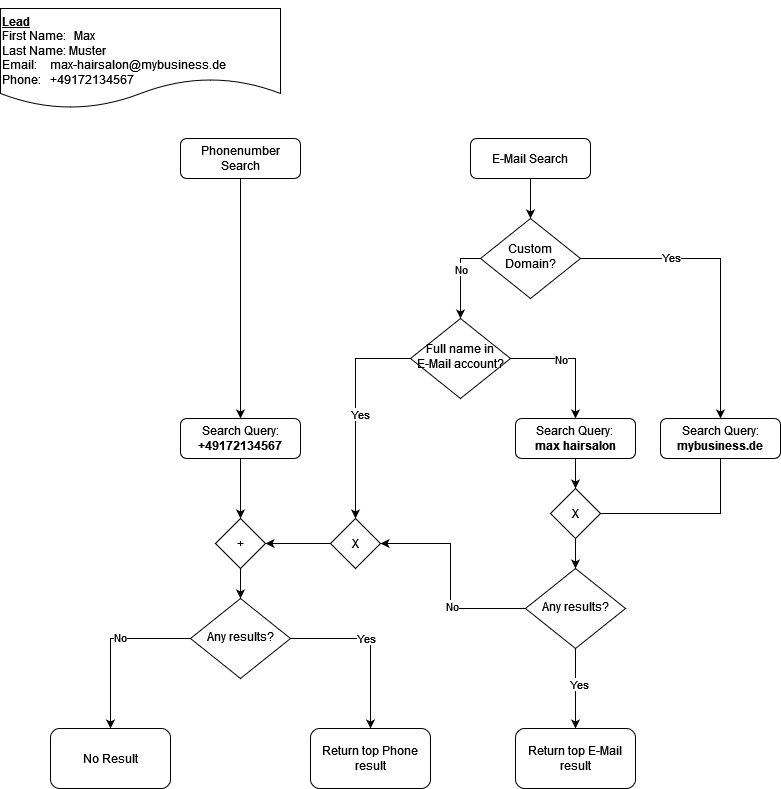

The diagram above was exported from draw.io. Its source (the exported page's mxGraphModel, read from the mxfile embedded in the PNG):
<mxGraphModel dx="1434" dy="746" grid="1" gridSize="10" guides="1" tooltips="1" connect="1" arrows="1" fold="1" page="1" pageScale="1" pageWidth="827" pageHeight="1169" math="0" shadow="0">
  <root>
    <mxCell id="WIyWlLk6GJQsqaUBKTNV-0" />
    <mxCell id="WIyWlLk6GJQsqaUBKTNV-1" parent="WIyWlLk6GJQsqaUBKTNV-0" />
    <mxCell id="BZ6JZYzmyGSzQ90ICiT2-9" style="edgeStyle=orthogonalEdgeStyle;rounded=0;orthogonalLoop=1;jettySize=auto;html=1;entryX=0.5;entryY=0;entryDx=0;entryDy=0;" edge="1" parent="WIyWlLk6GJQsqaUBKTNV-1" source="WIyWlLk6GJQsqaUBKTNV-3" target="WIyWlLk6GJQsqaUBKTNV-12">
      <mxGeometry relative="1" as="geometry" />
    </mxCell>
    <mxCell id="WIyWlLk6GJQsqaUBKTNV-3" value="Phonenumber Search" style="rounded=1;whiteSpace=wrap;html=1;fontSize=12;glass=0;strokeWidth=1;shadow=0;" parent="WIyWlLk6GJQsqaUBKTNV-1" vertex="1">
      <mxGeometry x="190" y="140" width="120" height="40" as="geometry" />
    </mxCell>
    <mxCell id="BZ6JZYzmyGSzQ90ICiT2-3" style="edgeStyle=orthogonalEdgeStyle;rounded=0;orthogonalLoop=1;jettySize=auto;html=1;exitX=0.5;exitY=1;exitDx=0;exitDy=0;entryX=0.5;entryY=0;entryDx=0;entryDy=0;" edge="1" parent="WIyWlLk6GJQsqaUBKTNV-1" source="WIyWlLk6GJQsqaUBKTNV-7" target="BZ6JZYzmyGSzQ90ICiT2-2">
      <mxGeometry relative="1" as="geometry" />
    </mxCell>
    <mxCell id="WIyWlLk6GJQsqaUBKTNV-7" value="E-Mail Search" style="rounded=1;whiteSpace=wrap;html=1;fontSize=12;glass=0;strokeWidth=1;shadow=0;" parent="WIyWlLk6GJQsqaUBKTNV-1" vertex="1">
      <mxGeometry x="480" y="140" width="120" height="40" as="geometry" />
    </mxCell>
    <mxCell id="BZ6JZYzmyGSzQ90ICiT2-58" style="edgeStyle=orthogonalEdgeStyle;rounded=0;orthogonalLoop=1;jettySize=auto;html=1;" edge="1" parent="WIyWlLk6GJQsqaUBKTNV-1" source="WIyWlLk6GJQsqaUBKTNV-12" target="BZ6JZYzmyGSzQ90ICiT2-47">
      <mxGeometry relative="1" as="geometry" />
    </mxCell>
    <mxCell id="WIyWlLk6GJQsqaUBKTNV-12" value="Search Query: &lt;b&gt;+49172134567&lt;/b&gt;" style="rounded=1;whiteSpace=wrap;html=1;fontSize=12;glass=0;strokeWidth=1;shadow=0;" parent="WIyWlLk6GJQsqaUBKTNV-1" vertex="1">
      <mxGeometry x="190" y="420" width="120" height="40" as="geometry" />
    </mxCell>
    <mxCell id="BZ6JZYzmyGSzQ90ICiT2-1" value="&lt;div&gt;&lt;br&gt;&lt;/div&gt;&lt;div&gt;&lt;b&gt;&lt;u&gt;Lead&lt;/u&gt;&lt;/b&gt;&lt;br&gt;&lt;/div&gt;&lt;div&gt;First Name:&lt;span style=&quot;white-space: pre;&quot;&gt;&#09;&lt;/span&gt;Max&lt;/div&gt;&lt;div&gt;Last Name: Muster&lt;br&gt;&lt;/div&gt;&lt;div&gt;Email:&lt;span style=&quot;white-space: pre;&quot;&gt;&#09;&lt;/span&gt;max-hairsalon@mybusiness.de&lt;/div&gt;&lt;div&gt;Phone: &lt;span style=&quot;white-space: pre;&quot;&gt;&#09;&lt;/span&gt;+49172134567&lt;br&gt;&lt;/div&gt;" style="shape=document;whiteSpace=wrap;html=1;boundedLbl=1;align=left;" vertex="1" parent="WIyWlLk6GJQsqaUBKTNV-1">
      <mxGeometry x="10" y="10" width="280" height="100" as="geometry" />
    </mxCell>
    <mxCell id="BZ6JZYzmyGSzQ90ICiT2-4" style="edgeStyle=orthogonalEdgeStyle;rounded=0;orthogonalLoop=1;jettySize=auto;html=1;exitX=1;exitY=0.5;exitDx=0;exitDy=0;entryX=0.5;entryY=0;entryDx=0;entryDy=0;" edge="1" parent="WIyWlLk6GJQsqaUBKTNV-1" source="BZ6JZYzmyGSzQ90ICiT2-2" target="BZ6JZYzmyGSzQ90ICiT2-10">
      <mxGeometry relative="1" as="geometry">
        <mxPoint x="440" y="320" as="targetPoint" />
      </mxGeometry>
    </mxCell>
    <mxCell id="BZ6JZYzmyGSzQ90ICiT2-5" value="Yes" style="edgeLabel;html=1;align=center;verticalAlign=middle;resizable=0;points=[];" vertex="1" connectable="0" parent="BZ6JZYzmyGSzQ90ICiT2-4">
      <mxGeometry x="-0.3973" y="2" relative="1" as="geometry">
        <mxPoint as="offset" />
      </mxGeometry>
    </mxCell>
    <mxCell id="BZ6JZYzmyGSzQ90ICiT2-6" style="edgeStyle=orthogonalEdgeStyle;rounded=0;orthogonalLoop=1;jettySize=auto;html=1;exitX=0;exitY=0.5;exitDx=0;exitDy=0;entryX=0.5;entryY=0;entryDx=0;entryDy=0;" edge="1" parent="WIyWlLk6GJQsqaUBKTNV-1" source="BZ6JZYzmyGSzQ90ICiT2-2" target="BZ6JZYzmyGSzQ90ICiT2-11">
      <mxGeometry relative="1" as="geometry">
        <mxPoint x="640" y="320" as="targetPoint" />
      </mxGeometry>
    </mxCell>
    <mxCell id="BZ6JZYzmyGSzQ90ICiT2-7" value="No" style="edgeLabel;html=1;align=center;verticalAlign=middle;resizable=0;points=[];" vertex="1" connectable="0" parent="BZ6JZYzmyGSzQ90ICiT2-6">
      <mxGeometry x="-0.2579" relative="1" as="geometry">
        <mxPoint as="offset" />
      </mxGeometry>
    </mxCell>
    <mxCell id="BZ6JZYzmyGSzQ90ICiT2-2" value="Custom Domain?" style="rhombus;whiteSpace=wrap;html=1;shadow=0;fontFamily=Helvetica;fontSize=12;align=center;strokeWidth=1;spacing=6;spacingTop=-4;" vertex="1" parent="WIyWlLk6GJQsqaUBKTNV-1">
      <mxGeometry x="490" y="220" width="100" height="80" as="geometry" />
    </mxCell>
    <mxCell id="BZ6JZYzmyGSzQ90ICiT2-67" style="edgeStyle=orthogonalEdgeStyle;rounded=0;orthogonalLoop=1;jettySize=auto;html=1;entryX=0;entryY=0.5;entryDx=0;entryDy=0;exitX=0.5;exitY=1;exitDx=0;exitDy=0;" edge="1" parent="WIyWlLk6GJQsqaUBKTNV-1" source="BZ6JZYzmyGSzQ90ICiT2-10" target="BZ6JZYzmyGSzQ90ICiT2-65">
      <mxGeometry relative="1" as="geometry">
        <Array as="points">
          <mxPoint x="730" y="515" />
        </Array>
      </mxGeometry>
    </mxCell>
    <mxCell id="BZ6JZYzmyGSzQ90ICiT2-10" value="Search Query: &lt;b&gt;mybusiness.de&lt;/b&gt;" style="rounded=1;whiteSpace=wrap;html=1;fontSize=12;glass=0;strokeWidth=1;shadow=0;" vertex="1" parent="WIyWlLk6GJQsqaUBKTNV-1">
      <mxGeometry x="670" y="420" width="120" height="40" as="geometry" />
    </mxCell>
    <mxCell id="BZ6JZYzmyGSzQ90ICiT2-16" style="edgeStyle=orthogonalEdgeStyle;rounded=0;orthogonalLoop=1;jettySize=auto;html=1;entryX=0.5;entryY=0;entryDx=0;entryDy=0;" edge="1" parent="WIyWlLk6GJQsqaUBKTNV-1" source="BZ6JZYzmyGSzQ90ICiT2-11" target="BZ6JZYzmyGSzQ90ICiT2-15">
      <mxGeometry relative="1" as="geometry" />
    </mxCell>
    <mxCell id="BZ6JZYzmyGSzQ90ICiT2-17" value="No" style="edgeLabel;html=1;align=center;verticalAlign=middle;resizable=0;points=[];" vertex="1" connectable="0" parent="BZ6JZYzmyGSzQ90ICiT2-16">
      <mxGeometry x="-0.2" relative="1" as="geometry">
        <mxPoint as="offset" />
      </mxGeometry>
    </mxCell>
    <mxCell id="BZ6JZYzmyGSzQ90ICiT2-56" style="edgeStyle=orthogonalEdgeStyle;rounded=0;orthogonalLoop=1;jettySize=auto;html=1;entryX=0.5;entryY=0;entryDx=0;entryDy=0;" edge="1" parent="WIyWlLk6GJQsqaUBKTNV-1" source="BZ6JZYzmyGSzQ90ICiT2-11" target="BZ6JZYzmyGSzQ90ICiT2-50">
      <mxGeometry relative="1" as="geometry" />
    </mxCell>
    <mxCell id="BZ6JZYzmyGSzQ90ICiT2-57" value="Yes" style="edgeLabel;html=1;align=center;verticalAlign=middle;resizable=0;points=[];" vertex="1" connectable="0" parent="BZ6JZYzmyGSzQ90ICiT2-56">
      <mxGeometry x="0.0264" y="4" relative="1" as="geometry">
        <mxPoint as="offset" />
      </mxGeometry>
    </mxCell>
    <mxCell id="BZ6JZYzmyGSzQ90ICiT2-11" value="Full name in E-Mail account?" style="rhombus;whiteSpace=wrap;html=1;shadow=0;fontFamily=Helvetica;fontSize=12;align=center;strokeWidth=1;spacing=6;spacingTop=-4;" vertex="1" parent="WIyWlLk6GJQsqaUBKTNV-1">
      <mxGeometry x="420" y="320" width="100" height="80" as="geometry" />
    </mxCell>
    <mxCell id="BZ6JZYzmyGSzQ90ICiT2-66" style="edgeStyle=orthogonalEdgeStyle;rounded=0;orthogonalLoop=1;jettySize=auto;html=1;" edge="1" parent="WIyWlLk6GJQsqaUBKTNV-1" source="BZ6JZYzmyGSzQ90ICiT2-15" target="BZ6JZYzmyGSzQ90ICiT2-65">
      <mxGeometry relative="1" as="geometry" />
    </mxCell>
    <mxCell id="BZ6JZYzmyGSzQ90ICiT2-15" value="&lt;div&gt;Search Query: &lt;br&gt;&lt;/div&gt;&lt;div&gt;&lt;b&gt;max hairsalon&lt;/b&gt;&lt;/div&gt;" style="rounded=1;whiteSpace=wrap;html=1;fontSize=12;glass=0;strokeWidth=1;shadow=0;" vertex="1" parent="WIyWlLk6GJQsqaUBKTNV-1">
      <mxGeometry x="525" y="420" width="120" height="40" as="geometry" />
    </mxCell>
    <mxCell id="BZ6JZYzmyGSzQ90ICiT2-60" style="edgeStyle=orthogonalEdgeStyle;rounded=0;orthogonalLoop=1;jettySize=auto;html=1;entryX=0.5;entryY=0;entryDx=0;entryDy=0;exitX=1;exitY=0.5;exitDx=0;exitDy=0;" edge="1" parent="WIyWlLk6GJQsqaUBKTNV-1" source="BZ6JZYzmyGSzQ90ICiT2-18" target="BZ6JZYzmyGSzQ90ICiT2-48">
      <mxGeometry relative="1" as="geometry" />
    </mxCell>
    <mxCell id="BZ6JZYzmyGSzQ90ICiT2-61" value="Yes" style="edgeLabel;html=1;align=center;verticalAlign=middle;resizable=0;points=[];" vertex="1" connectable="0" parent="BZ6JZYzmyGSzQ90ICiT2-60">
      <mxGeometry x="-0.12" y="1" relative="1" as="geometry">
        <mxPoint as="offset" />
      </mxGeometry>
    </mxCell>
    <mxCell id="BZ6JZYzmyGSzQ90ICiT2-62" style="edgeStyle=orthogonalEdgeStyle;rounded=0;orthogonalLoop=1;jettySize=auto;html=1;entryX=0.5;entryY=0;entryDx=0;entryDy=0;" edge="1" parent="WIyWlLk6GJQsqaUBKTNV-1" source="BZ6JZYzmyGSzQ90ICiT2-18" target="BZ6JZYzmyGSzQ90ICiT2-64">
      <mxGeometry relative="1" as="geometry">
        <mxPoint x="120" y="720" as="targetPoint" />
      </mxGeometry>
    </mxCell>
    <mxCell id="BZ6JZYzmyGSzQ90ICiT2-63" value="No" style="edgeLabel;html=1;align=center;verticalAlign=middle;resizable=0;points=[];" vertex="1" connectable="0" parent="BZ6JZYzmyGSzQ90ICiT2-62">
      <mxGeometry x="-0.1599" y="-2" relative="1" as="geometry">
        <mxPoint as="offset" />
      </mxGeometry>
    </mxCell>
    <mxCell id="BZ6JZYzmyGSzQ90ICiT2-18" value="Any results?" style="rhombus;whiteSpace=wrap;html=1;shadow=0;fontFamily=Helvetica;fontSize=12;align=center;strokeWidth=1;spacing=6;spacingTop=-4;" vertex="1" parent="WIyWlLk6GJQsqaUBKTNV-1">
      <mxGeometry x="200" y="600" width="100" height="80" as="geometry" />
    </mxCell>
    <mxCell id="BZ6JZYzmyGSzQ90ICiT2-43" style="edgeStyle=orthogonalEdgeStyle;rounded=0;orthogonalLoop=1;jettySize=auto;html=1;entryX=0.5;entryY=0;entryDx=0;entryDy=0;" edge="1" parent="WIyWlLk6GJQsqaUBKTNV-1" source="BZ6JZYzmyGSzQ90ICiT2-25" target="BZ6JZYzmyGSzQ90ICiT2-45">
      <mxGeometry relative="1" as="geometry">
        <mxPoint x="640" y="650" as="targetPoint" />
      </mxGeometry>
    </mxCell>
    <mxCell id="BZ6JZYzmyGSzQ90ICiT2-44" value="Yes" style="edgeLabel;html=1;align=center;verticalAlign=middle;resizable=0;points=[];" vertex="1" connectable="0" parent="BZ6JZYzmyGSzQ90ICiT2-43">
      <mxGeometry x="-0.1146" y="3" relative="1" as="geometry">
        <mxPoint as="offset" />
      </mxGeometry>
    </mxCell>
    <mxCell id="BZ6JZYzmyGSzQ90ICiT2-53" style="edgeStyle=orthogonalEdgeStyle;rounded=0;orthogonalLoop=1;jettySize=auto;html=1;entryX=1;entryY=0.5;entryDx=0;entryDy=0;" edge="1" parent="WIyWlLk6GJQsqaUBKTNV-1" source="BZ6JZYzmyGSzQ90ICiT2-25" target="BZ6JZYzmyGSzQ90ICiT2-50">
      <mxGeometry relative="1" as="geometry">
        <Array as="points">
          <mxPoint x="460" y="610" />
          <mxPoint x="460" y="545" />
        </Array>
      </mxGeometry>
    </mxCell>
    <mxCell id="BZ6JZYzmyGSzQ90ICiT2-54" value="No" style="edgeLabel;html=1;align=center;verticalAlign=middle;resizable=0;points=[];" vertex="1" connectable="0" parent="BZ6JZYzmyGSzQ90ICiT2-53">
      <mxGeometry x="-0.3" y="-3" relative="1" as="geometry">
        <mxPoint as="offset" />
      </mxGeometry>
    </mxCell>
    <mxCell id="BZ6JZYzmyGSzQ90ICiT2-25" value="Any results?" style="rhombus;whiteSpace=wrap;html=1;shadow=0;fontFamily=Helvetica;fontSize=12;align=center;strokeWidth=1;spacing=6;spacingTop=-4;" vertex="1" parent="WIyWlLk6GJQsqaUBKTNV-1">
      <mxGeometry x="535" y="570" width="100" height="80" as="geometry" />
    </mxCell>
    <mxCell id="BZ6JZYzmyGSzQ90ICiT2-45" value="Return top E-Mail result " style="rounded=1;whiteSpace=wrap;html=1;" vertex="1" parent="WIyWlLk6GJQsqaUBKTNV-1">
      <mxGeometry x="525" y="730" width="120" height="60" as="geometry" />
    </mxCell>
    <mxCell id="BZ6JZYzmyGSzQ90ICiT2-59" style="edgeStyle=orthogonalEdgeStyle;rounded=0;orthogonalLoop=1;jettySize=auto;html=1;entryX=0.5;entryY=0;entryDx=0;entryDy=0;" edge="1" parent="WIyWlLk6GJQsqaUBKTNV-1" source="BZ6JZYzmyGSzQ90ICiT2-47" target="BZ6JZYzmyGSzQ90ICiT2-18">
      <mxGeometry relative="1" as="geometry" />
    </mxCell>
    <mxCell id="BZ6JZYzmyGSzQ90ICiT2-47" value="+" style="rhombus;whiteSpace=wrap;html=1;" vertex="1" parent="WIyWlLk6GJQsqaUBKTNV-1">
      <mxGeometry x="225" y="520" width="50" height="50" as="geometry" />
    </mxCell>
    <mxCell id="BZ6JZYzmyGSzQ90ICiT2-48" value="Return top Phone result " style="rounded=1;whiteSpace=wrap;html=1;" vertex="1" parent="WIyWlLk6GJQsqaUBKTNV-1">
      <mxGeometry x="320" y="730" width="120" height="60" as="geometry" />
    </mxCell>
    <mxCell id="BZ6JZYzmyGSzQ90ICiT2-69" style="edgeStyle=orthogonalEdgeStyle;rounded=0;orthogonalLoop=1;jettySize=auto;html=1;entryX=1;entryY=0.5;entryDx=0;entryDy=0;" edge="1" parent="WIyWlLk6GJQsqaUBKTNV-1" source="BZ6JZYzmyGSzQ90ICiT2-50" target="BZ6JZYzmyGSzQ90ICiT2-47">
      <mxGeometry relative="1" as="geometry">
        <mxPoint x="280" y="545" as="targetPoint" />
      </mxGeometry>
    </mxCell>
    <mxCell id="BZ6JZYzmyGSzQ90ICiT2-50" value="X" style="rhombus;whiteSpace=wrap;html=1;" vertex="1" parent="WIyWlLk6GJQsqaUBKTNV-1">
      <mxGeometry x="340" y="520" width="50" height="50" as="geometry" />
    </mxCell>
    <mxCell id="BZ6JZYzmyGSzQ90ICiT2-64" value="No Result" style="rounded=1;whiteSpace=wrap;html=1;" vertex="1" parent="WIyWlLk6GJQsqaUBKTNV-1">
      <mxGeometry x="60" y="730" width="120" height="60" as="geometry" />
    </mxCell>
    <mxCell id="BZ6JZYzmyGSzQ90ICiT2-68" style="edgeStyle=orthogonalEdgeStyle;rounded=0;orthogonalLoop=1;jettySize=auto;html=1;entryX=0.5;entryY=0;entryDx=0;entryDy=0;" edge="1" parent="WIyWlLk6GJQsqaUBKTNV-1" source="BZ6JZYzmyGSzQ90ICiT2-65" target="BZ6JZYzmyGSzQ90ICiT2-25">
      <mxGeometry relative="1" as="geometry" />
    </mxCell>
    <mxCell id="BZ6JZYzmyGSzQ90ICiT2-65" value="X" style="rhombus;whiteSpace=wrap;html=1;" vertex="1" parent="WIyWlLk6GJQsqaUBKTNV-1">
      <mxGeometry x="560" y="490" width="50" height="50" as="geometry" />
    </mxCell>
  </root>
</mxGraphModel>